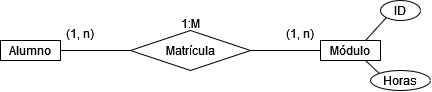

The diagram above was exported from draw.io. Its source (the exported page's mxGraphModel, read from the mxfile embedded in the PNG):
<mxGraphModel dx="723" dy="418" grid="1" gridSize="10" guides="1" tooltips="1" connect="1" arrows="1" fold="1" page="1" pageScale="1" pageWidth="827" pageHeight="1169" math="0" shadow="0">
  <root>
    <mxCell id="0" />
    <mxCell id="1" parent="0" />
    <mxCell id="noD6ekbsYZbbaPEHlQVj-3" style="edgeStyle=none;rounded=0;orthogonalLoop=1;jettySize=auto;html=1;exitX=1;exitY=0.5;exitDx=0;exitDy=0;entryX=0;entryY=0.5;entryDx=0;entryDy=0;endArrow=none;endFill=0;" edge="1" parent="1" source="rnVfM8PhrtQLEWjBEPiy-1" target="noD6ekbsYZbbaPEHlQVj-2">
      <mxGeometry relative="1" as="geometry" />
    </mxCell>
    <mxCell id="rnVfM8PhrtQLEWjBEPiy-1" value="Alumno" style="whiteSpace=wrap;html=1;align=center;" vertex="1" parent="1">
      <mxGeometry x="120" y="210" width="60" height="20" as="geometry" />
    </mxCell>
    <mxCell id="noD6ekbsYZbbaPEHlQVj-1" value="Módulo" style="whiteSpace=wrap;html=1;align=center;" vertex="1" parent="1">
      <mxGeometry x="440" y="210" width="60" height="20" as="geometry" />
    </mxCell>
    <mxCell id="noD6ekbsYZbbaPEHlQVj-2" value="Matrícula" style="shape=rhombus;perimeter=rhombusPerimeter;whiteSpace=wrap;html=1;align=center;" vertex="1" parent="1">
      <mxGeometry x="250" y="200" width="120" height="40" as="geometry" />
    </mxCell>
    <mxCell id="noD6ekbsYZbbaPEHlQVj-7" style="edgeStyle=none;rounded=0;orthogonalLoop=1;jettySize=auto;html=1;exitX=0;exitY=1;exitDx=0;exitDy=0;entryX=0.75;entryY=0;entryDx=0;entryDy=0;endArrow=none;endFill=0;" edge="1" parent="1" source="noD6ekbsYZbbaPEHlQVj-5" target="noD6ekbsYZbbaPEHlQVj-1">
      <mxGeometry relative="1" as="geometry" />
    </mxCell>
    <mxCell id="noD6ekbsYZbbaPEHlQVj-5" value="ID" style="ellipse;whiteSpace=wrap;html=1;align=center;" vertex="1" parent="1">
      <mxGeometry x="500" y="170" width="40" height="20" as="geometry" />
    </mxCell>
    <mxCell id="noD6ekbsYZbbaPEHlQVj-9" style="edgeStyle=none;rounded=0;orthogonalLoop=1;jettySize=auto;html=1;exitX=0;exitY=0;exitDx=0;exitDy=0;entryX=0.75;entryY=1;entryDx=0;entryDy=0;endArrow=none;endFill=0;" edge="1" parent="1" source="noD6ekbsYZbbaPEHlQVj-8" target="noD6ekbsYZbbaPEHlQVj-1">
      <mxGeometry relative="1" as="geometry" />
    </mxCell>
    <mxCell id="noD6ekbsYZbbaPEHlQVj-8" value="Horas" style="ellipse;whiteSpace=wrap;html=1;align=center;" vertex="1" parent="1">
      <mxGeometry x="490" y="240" width="60" height="20" as="geometry" />
    </mxCell>
    <mxCell id="IZpSmj0otGWRRU2v2sTE-1" value="1:M" style="text;strokeColor=none;fillColor=none;spacingLeft=4;spacingRight=4;overflow=hidden;rotatable=0;points=[[0,0.5],[1,0.5]];portConstraint=eastwest;fontSize=12;align=center;" vertex="1" parent="1">
      <mxGeometry x="290" y="180" width="40" height="30" as="geometry" />
    </mxCell>
    <mxCell id="IZpSmj0otGWRRU2v2sTE-3" value="(1, n)" style="text;strokeColor=none;fillColor=none;spacingLeft=4;spacingRight=4;overflow=hidden;rotatable=0;points=[[0,0.5],[1,0.5]];portConstraint=eastwest;fontSize=12;align=center;" vertex="1" parent="1">
      <mxGeometry x="180" y="190" width="40" height="30" as="geometry" />
    </mxCell>
    <mxCell id="IZpSmj0otGWRRU2v2sTE-2" value="(1, n)" style="text;strokeColor=none;fillColor=none;spacingLeft=4;spacingRight=4;overflow=hidden;rotatable=0;points=[[0,0.5],[1,0.5]];portConstraint=eastwest;fontSize=12;align=center;" vertex="1" parent="1">
      <mxGeometry x="400" y="190" width="40" height="30" as="geometry" />
    </mxCell>
    <mxCell id="IZpSmj0otGWRRU2v2sTE-4" value="" style="edgeStyle=none;rounded=0;orthogonalLoop=1;jettySize=auto;html=1;exitX=1;exitY=0.5;exitDx=0;exitDy=0;entryX=0;entryY=0.5;entryDx=0;entryDy=0;endArrow=none;endFill=0;" edge="1" parent="1" source="noD6ekbsYZbbaPEHlQVj-2" target="noD6ekbsYZbbaPEHlQVj-1">
      <mxGeometry relative="1" as="geometry">
        <mxPoint x="370" y="220" as="sourcePoint" />
        <mxPoint x="440" y="220" as="targetPoint" />
      </mxGeometry>
    </mxCell>
  </root>
</mxGraphModel>